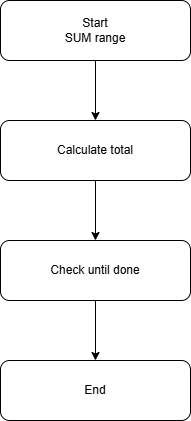

The diagram above was exported from draw.io. Its source (the exported page's mxGraphModel, read from the mxfile embedded in the PNG):
<mxGraphModel dx="1030" dy="596" grid="1" gridSize="10" guides="1" tooltips="1" connect="1" arrows="1" fold="1" page="1" pageScale="1" pageWidth="850" pageHeight="1100" math="0" shadow="0">
  <root>
    <mxCell id="0" />
    <mxCell id="1" parent="0" />
    <mxCell id="Tt9kXb8kTtbxbwzOgmXw-6" edge="1" parent="1" source="Tt9kXb8kTtbxbwzOgmXw-2" style="edgeStyle=orthogonalEdgeStyle;rounded=0;orthogonalLoop=1;jettySize=auto;html=1;" target="Tt9kXb8kTtbxbwzOgmXw-3" value="">
      <mxGeometry relative="1" as="geometry" />
    </mxCell>
    <mxCell id="Tt9kXb8kTtbxbwzOgmXw-2" parent="1" style="rounded=1;whiteSpace=wrap;html=1;" value="Start&lt;br&gt;SUM range" vertex="1">
      <mxGeometry height="60" width="190" x="330" y="70" as="geometry" />
    </mxCell>
    <mxCell id="Tt9kXb8kTtbxbwzOgmXw-7" edge="1" parent="1" source="Tt9kXb8kTtbxbwzOgmXw-3" style="edgeStyle=orthogonalEdgeStyle;rounded=0;orthogonalLoop=1;jettySize=auto;html=1;" target="Tt9kXb8kTtbxbwzOgmXw-4" value="">
      <mxGeometry relative="1" as="geometry" />
    </mxCell>
    <mxCell id="Tt9kXb8kTtbxbwzOgmXw-3" parent="1" style="rounded=1;whiteSpace=wrap;html=1;" value="Calculate total" vertex="1">
      <mxGeometry height="60" width="190" x="330" y="190" as="geometry" />
    </mxCell>
    <mxCell id="Tt9kXb8kTtbxbwzOgmXw-8" edge="1" parent="1" source="Tt9kXb8kTtbxbwzOgmXw-4" style="edgeStyle=orthogonalEdgeStyle;rounded=0;orthogonalLoop=1;jettySize=auto;html=1;" target="Tt9kXb8kTtbxbwzOgmXw-5" value="">
      <mxGeometry relative="1" as="geometry" />
    </mxCell>
    <mxCell id="Tt9kXb8kTtbxbwzOgmXw-4" parent="1" style="rounded=1;whiteSpace=wrap;html=1;" value="Check until done" vertex="1">
      <mxGeometry height="60" width="190" x="330" y="310" as="geometry" />
    </mxCell>
    <mxCell id="Tt9kXb8kTtbxbwzOgmXw-5" parent="1" style="rounded=1;whiteSpace=wrap;html=1;" value="End" vertex="1">
      <mxGeometry height="60" width="190" x="330" y="430" as="geometry" />
    </mxCell>
  </root>
</mxGraphModel>